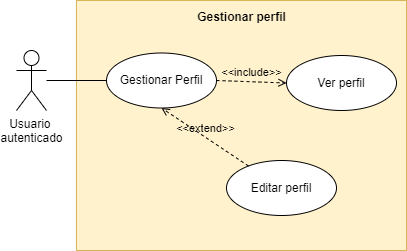

The diagram above was exported from draw.io. Its source (the exported page's mxGraphModel, read from the mxfile embedded in the PNG):
<mxGraphModel dx="868" dy="553" grid="1" gridSize="10" guides="1" tooltips="1" connect="1" arrows="1" fold="1" page="1" pageScale="1" pageWidth="827" pageHeight="1169" math="0" shadow="0">
  <root>
    <mxCell id="r9LYtTgNh2DW5ZPxu0wR-0" />
    <mxCell id="r9LYtTgNh2DW5ZPxu0wR-1" parent="r9LYtTgNh2DW5ZPxu0wR-0" />
    <mxCell id="r9LYtTgNh2DW5ZPxu0wR-2" value="&lt;b&gt;Gestionar perfil&lt;br&gt;&lt;/b&gt;" style="html=1;labelPosition=center;verticalLabelPosition=top;align=center;verticalAlign=bottom;spacingBottom=-26;spacingRight=0;fillColor=#fff2cc;strokeColor=#d6b656;" parent="r9LYtTgNh2DW5ZPxu0wR-1" vertex="1">
      <mxGeometry x="110" y="90" width="330" height="250" as="geometry" />
    </mxCell>
    <mxCell id="r9LYtTgNh2DW5ZPxu0wR-3" style="edgeStyle=none;rounded=0;orthogonalLoop=1;jettySize=auto;html=1;entryX=0;entryY=0.5;entryDx=0;entryDy=0;endArrow=none;endFill=0;" parent="r9LYtTgNh2DW5ZPxu0wR-1" source="r9LYtTgNh2DW5ZPxu0wR-4" target="r9LYtTgNh2DW5ZPxu0wR-10" edge="1">
      <mxGeometry relative="1" as="geometry" />
    </mxCell>
    <mxCell id="r9LYtTgNh2DW5ZPxu0wR-4" value="Usuario &lt;br&gt;autenticado" style="shape=umlActor;verticalLabelPosition=bottom;verticalAlign=top;html=1;" parent="r9LYtTgNh2DW5ZPxu0wR-1" vertex="1">
      <mxGeometry x="50" y="140" width="30" height="60" as="geometry" />
    </mxCell>
    <mxCell id="r9LYtTgNh2DW5ZPxu0wR-6" value="Ver perfil" style="ellipse;whiteSpace=wrap;html=1;" parent="r9LYtTgNh2DW5ZPxu0wR-1" vertex="1">
      <mxGeometry x="320" y="145" width="110" height="55" as="geometry" />
    </mxCell>
    <mxCell id="r9LYtTgNh2DW5ZPxu0wR-9" value="Editar perfil" style="ellipse;whiteSpace=wrap;html=1;" parent="r9LYtTgNh2DW5ZPxu0wR-1" vertex="1">
      <mxGeometry x="260" y="250" width="110" height="55" as="geometry" />
    </mxCell>
    <mxCell id="r9LYtTgNh2DW5ZPxu0wR-10" value="Gestionar Perfil" style="ellipse;whiteSpace=wrap;html=1;" parent="r9LYtTgNh2DW5ZPxu0wR-1" vertex="1">
      <mxGeometry x="140" y="142.5" width="110" height="55" as="geometry" />
    </mxCell>
    <mxCell id="r9LYtTgNh2DW5ZPxu0wR-12" value="&amp;lt;&amp;lt;extend&amp;gt;&amp;gt;" style="html=1;verticalAlign=bottom;labelBackgroundColor=none;endArrow=open;endFill=0;dashed=1;rounded=0;entryX=0.5;entryY=1;entryDx=0;entryDy=0;" parent="r9LYtTgNh2DW5ZPxu0wR-1" source="r9LYtTgNh2DW5ZPxu0wR-9" target="r9LYtTgNh2DW5ZPxu0wR-10" edge="1">
      <mxGeometry width="160" relative="1" as="geometry">
        <mxPoint x="225" y="210" as="sourcePoint" />
        <mxPoint x="225" y="210" as="targetPoint" />
      </mxGeometry>
    </mxCell>
    <mxCell id="r9LYtTgNh2DW5ZPxu0wR-16" style="edgeStyle=none;rounded=0;orthogonalLoop=1;jettySize=auto;html=1;exitX=0.5;exitY=1;exitDx=0;exitDy=0;endArrow=none;endFill=0;" parent="r9LYtTgNh2DW5ZPxu0wR-1" edge="1">
      <mxGeometry relative="1" as="geometry">
        <mxPoint x="373" y="280" as="sourcePoint" />
        <mxPoint x="373" y="280" as="targetPoint" />
      </mxGeometry>
    </mxCell>
    <mxCell id="tsSZuHQbEMhwCaZ_WHxb-2" value="&amp;lt;&amp;lt;include&amp;gt;&amp;gt;" style="html=1;verticalAlign=bottom;labelBackgroundColor=none;endArrow=open;endFill=0;dashed=1;rounded=0;exitX=1;exitY=0.5;exitDx=0;exitDy=0;entryX=0;entryY=0.5;entryDx=0;entryDy=0;" parent="r9LYtTgNh2DW5ZPxu0wR-1" source="r9LYtTgNh2DW5ZPxu0wR-10" target="r9LYtTgNh2DW5ZPxu0wR-6" edge="1">
      <mxGeometry width="160" relative="1" as="geometry">
        <mxPoint x="330" y="330" as="sourcePoint" />
        <mxPoint x="490" y="330" as="targetPoint" />
      </mxGeometry>
    </mxCell>
  </root>
</mxGraphModel>